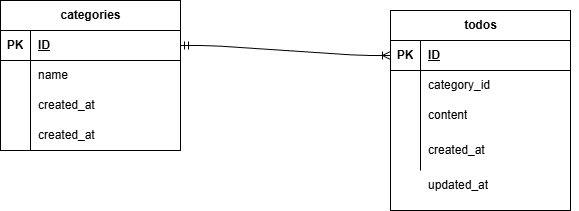

The diagram above was exported from draw.io. Its source (the exported page's mxGraphModel, read from the mxfile embedded in the PNG):
<mxGraphModel dx="474" dy="659" grid="1" gridSize="10" guides="1" tooltips="1" connect="1" arrows="1" fold="1" page="1" pageScale="1" pageWidth="827" pageHeight="1169" math="0" shadow="0">
  <root>
    <mxCell id="0" />
    <mxCell id="1" parent="0" />
    <mxCell id="2" value="todos" style="shape=table;startSize=30;container=1;collapsible=1;childLayout=tableLayout;fixedRows=1;rowLines=0;fontStyle=1;align=center;resizeLast=1;html=1;shadow=0;" vertex="1" parent="1">
      <mxGeometry x="410" y="90" width="180" height="200" as="geometry">
        <mxRectangle x="20" y="50" width="70" height="30" as="alternateBounds" />
      </mxGeometry>
    </mxCell>
    <mxCell id="3" value="" style="shape=tableRow;horizontal=0;startSize=0;swimlaneHead=0;swimlaneBody=0;fillColor=none;collapsible=0;dropTarget=0;points=[[0,0.5],[1,0.5]];portConstraint=eastwest;top=0;left=0;right=0;bottom=1;" vertex="1" parent="2">
      <mxGeometry y="30" width="180" height="30" as="geometry" />
    </mxCell>
    <mxCell id="4" value="PK" style="shape=partialRectangle;connectable=0;fillColor=none;top=0;left=0;bottom=0;right=0;fontStyle=1;overflow=hidden;whiteSpace=wrap;html=1;" vertex="1" parent="3">
      <mxGeometry width="30" height="30" as="geometry">
        <mxRectangle width="30" height="30" as="alternateBounds" />
      </mxGeometry>
    </mxCell>
    <mxCell id="5" value="ID" style="shape=partialRectangle;connectable=0;fillColor=none;top=0;left=0;bottom=0;right=0;align=left;spacingLeft=6;fontStyle=5;overflow=hidden;whiteSpace=wrap;html=1;" vertex="1" parent="3">
      <mxGeometry x="30" width="150" height="30" as="geometry">
        <mxRectangle width="150" height="30" as="alternateBounds" />
      </mxGeometry>
    </mxCell>
    <mxCell id="6" value="" style="shape=tableRow;horizontal=0;startSize=0;swimlaneHead=0;swimlaneBody=0;fillColor=none;collapsible=0;dropTarget=0;points=[[0,0.5],[1,0.5]];portConstraint=eastwest;top=0;left=0;right=0;bottom=0;" vertex="1" parent="2">
      <mxGeometry y="60" width="180" height="30" as="geometry" />
    </mxCell>
    <mxCell id="7" value="" style="shape=partialRectangle;connectable=0;fillColor=none;top=0;left=0;bottom=0;right=0;editable=1;overflow=hidden;whiteSpace=wrap;html=1;" vertex="1" parent="6">
      <mxGeometry width="30" height="30" as="geometry">
        <mxRectangle width="30" height="30" as="alternateBounds" />
      </mxGeometry>
    </mxCell>
    <mxCell id="8" value="category_id" style="shape=partialRectangle;connectable=0;fillColor=none;top=0;left=0;bottom=0;right=0;align=left;spacingLeft=6;overflow=hidden;whiteSpace=wrap;html=1;shadow=1;" vertex="1" parent="6">
      <mxGeometry x="30" width="150" height="30" as="geometry">
        <mxRectangle width="150" height="30" as="alternateBounds" />
      </mxGeometry>
    </mxCell>
    <mxCell id="9" value="" style="shape=tableRow;horizontal=0;startSize=0;swimlaneHead=0;swimlaneBody=0;fillColor=none;collapsible=0;dropTarget=0;points=[[0,0.5],[1,0.5]];portConstraint=eastwest;top=0;left=0;right=0;bottom=0;" vertex="1" parent="2">
      <mxGeometry y="90" width="180" height="30" as="geometry" />
    </mxCell>
    <mxCell id="10" value="" style="shape=partialRectangle;connectable=0;fillColor=none;top=0;left=0;bottom=0;right=0;editable=1;overflow=hidden;whiteSpace=wrap;html=1;" vertex="1" parent="9">
      <mxGeometry width="30" height="30" as="geometry">
        <mxRectangle width="30" height="30" as="alternateBounds" />
      </mxGeometry>
    </mxCell>
    <mxCell id="11" value="content" style="shape=partialRectangle;connectable=0;fillColor=none;top=0;left=0;bottom=0;right=0;align=left;spacingLeft=6;overflow=hidden;whiteSpace=wrap;html=1;" vertex="1" parent="9">
      <mxGeometry x="30" width="150" height="30" as="geometry">
        <mxRectangle width="150" height="30" as="alternateBounds" />
      </mxGeometry>
    </mxCell>
    <mxCell id="12" value="" style="shape=tableRow;horizontal=0;startSize=0;swimlaneHead=0;swimlaneBody=0;fillColor=none;collapsible=0;dropTarget=0;points=[[0,0.5],[1,0.5]];portConstraint=eastwest;top=0;left=0;right=0;bottom=0;" vertex="1" parent="2">
      <mxGeometry y="120" width="180" height="40" as="geometry" />
    </mxCell>
    <mxCell id="13" value="" style="shape=partialRectangle;connectable=0;fillColor=none;top=0;left=0;bottom=0;right=0;editable=1;overflow=hidden;whiteSpace=wrap;html=1;" vertex="1" parent="12">
      <mxGeometry width="30" height="40" as="geometry">
        <mxRectangle width="30" height="40" as="alternateBounds" />
      </mxGeometry>
    </mxCell>
    <mxCell id="14" value="created_at" style="shape=partialRectangle;connectable=0;fillColor=none;top=0;left=0;bottom=0;right=0;align=left;spacingLeft=6;overflow=hidden;whiteSpace=wrap;html=1;" vertex="1" parent="12">
      <mxGeometry x="30" width="150" height="40" as="geometry">
        <mxRectangle width="150" height="40" as="alternateBounds" />
      </mxGeometry>
    </mxCell>
    <mxCell id="30" style="edgeStyle=none;html=1;exitX=1;exitY=0.5;exitDx=0;exitDy=0;entryX=1;entryY=0.5;entryDx=0;entryDy=0;" edge="1" parent="2" source="3" target="3">
      <mxGeometry relative="1" as="geometry">
        <mxPoint x="310" y="60" as="targetPoint" />
      </mxGeometry>
    </mxCell>
    <mxCell id="15" value="updated_at" style="shape=partialRectangle;connectable=0;fillColor=none;top=0;left=0;bottom=0;right=0;align=left;spacingLeft=6;overflow=hidden;whiteSpace=wrap;html=1;" vertex="1" parent="1">
      <mxGeometry x="440" y="250" width="150" height="30" as="geometry">
        <mxRectangle width="150" height="30" as="alternateBounds" />
      </mxGeometry>
    </mxCell>
    <mxCell id="16" value="categories" style="shape=table;startSize=30;container=1;collapsible=1;childLayout=tableLayout;fixedRows=1;rowLines=0;fontStyle=1;align=center;resizeLast=1;html=1;" vertex="1" parent="1">
      <mxGeometry x="20" y="80" width="180" height="150" as="geometry" />
    </mxCell>
    <mxCell id="17" value="" style="shape=tableRow;horizontal=0;startSize=0;swimlaneHead=0;swimlaneBody=0;fillColor=none;collapsible=0;dropTarget=0;points=[[0,0.5],[1,0.5]];portConstraint=eastwest;top=0;left=0;right=0;bottom=1;" vertex="1" parent="16">
      <mxGeometry y="30" width="180" height="30" as="geometry" />
    </mxCell>
    <mxCell id="18" value="PK" style="shape=partialRectangle;connectable=0;fillColor=none;top=0;left=0;bottom=0;right=0;fontStyle=1;overflow=hidden;whiteSpace=wrap;html=1;" vertex="1" parent="17">
      <mxGeometry width="30" height="30" as="geometry">
        <mxRectangle width="30" height="30" as="alternateBounds" />
      </mxGeometry>
    </mxCell>
    <mxCell id="19" value="ID" style="shape=partialRectangle;connectable=0;fillColor=none;top=0;left=0;bottom=0;right=0;align=left;spacingLeft=6;fontStyle=5;overflow=hidden;whiteSpace=wrap;html=1;" vertex="1" parent="17">
      <mxGeometry x="30" width="150" height="30" as="geometry">
        <mxRectangle width="150" height="30" as="alternateBounds" />
      </mxGeometry>
    </mxCell>
    <mxCell id="20" value="" style="shape=tableRow;horizontal=0;startSize=0;swimlaneHead=0;swimlaneBody=0;fillColor=none;collapsible=0;dropTarget=0;points=[[0,0.5],[1,0.5]];portConstraint=eastwest;top=0;left=0;right=0;bottom=0;" vertex="1" parent="16">
      <mxGeometry y="60" width="180" height="30" as="geometry" />
    </mxCell>
    <mxCell id="21" value="" style="shape=partialRectangle;connectable=0;fillColor=none;top=0;left=0;bottom=0;right=0;editable=1;overflow=hidden;whiteSpace=wrap;html=1;" vertex="1" parent="20">
      <mxGeometry width="30" height="30" as="geometry">
        <mxRectangle width="30" height="30" as="alternateBounds" />
      </mxGeometry>
    </mxCell>
    <mxCell id="22" value="name" style="shape=partialRectangle;connectable=0;fillColor=none;top=0;left=0;bottom=0;right=0;align=left;spacingLeft=6;overflow=hidden;whiteSpace=wrap;html=1;" vertex="1" parent="20">
      <mxGeometry x="30" width="150" height="30" as="geometry">
        <mxRectangle width="150" height="30" as="alternateBounds" />
      </mxGeometry>
    </mxCell>
    <mxCell id="23" value="" style="shape=tableRow;horizontal=0;startSize=0;swimlaneHead=0;swimlaneBody=0;fillColor=none;collapsible=0;dropTarget=0;points=[[0,0.5],[1,0.5]];portConstraint=eastwest;top=0;left=0;right=0;bottom=0;" vertex="1" parent="16">
      <mxGeometry y="90" width="180" height="30" as="geometry" />
    </mxCell>
    <mxCell id="24" value="" style="shape=partialRectangle;connectable=0;fillColor=none;top=0;left=0;bottom=0;right=0;editable=1;overflow=hidden;whiteSpace=wrap;html=1;" vertex="1" parent="23">
      <mxGeometry width="30" height="30" as="geometry">
        <mxRectangle width="30" height="30" as="alternateBounds" />
      </mxGeometry>
    </mxCell>
    <mxCell id="25" value="created_at" style="shape=partialRectangle;connectable=0;fillColor=none;top=0;left=0;bottom=0;right=0;align=left;spacingLeft=6;overflow=hidden;whiteSpace=wrap;html=1;" vertex="1" parent="23">
      <mxGeometry x="30" width="150" height="30" as="geometry">
        <mxRectangle width="150" height="30" as="alternateBounds" />
      </mxGeometry>
    </mxCell>
    <mxCell id="26" value="" style="shape=tableRow;horizontal=0;startSize=0;swimlaneHead=0;swimlaneBody=0;fillColor=none;collapsible=0;dropTarget=0;points=[[0,0.5],[1,0.5]];portConstraint=eastwest;top=0;left=0;right=0;bottom=0;" vertex="1" parent="16">
      <mxGeometry y="120" width="180" height="30" as="geometry" />
    </mxCell>
    <mxCell id="27" value="" style="shape=partialRectangle;connectable=0;fillColor=none;top=0;left=0;bottom=0;right=0;editable=1;overflow=hidden;whiteSpace=wrap;html=1;" vertex="1" parent="26">
      <mxGeometry width="30" height="30" as="geometry">
        <mxRectangle width="30" height="30" as="alternateBounds" />
      </mxGeometry>
    </mxCell>
    <mxCell id="28" value="created_at" style="shape=partialRectangle;connectable=0;fillColor=none;top=0;left=0;bottom=0;right=0;align=left;spacingLeft=6;overflow=hidden;whiteSpace=wrap;html=1;" vertex="1" parent="26">
      <mxGeometry x="30" width="150" height="30" as="geometry">
        <mxRectangle width="150" height="30" as="alternateBounds" />
      </mxGeometry>
    </mxCell>
    <mxCell id="34" value="" style="edgeStyle=entityRelationEdgeStyle;fontSize=12;html=1;endArrow=ERoneToMany;startArrow=ERmandOne;exitX=1;exitY=0.5;exitDx=0;exitDy=0;entryX=0;entryY=0.5;entryDx=0;entryDy=0;" edge="1" parent="1" source="17" target="3">
      <mxGeometry width="100" height="100" relative="1" as="geometry">
        <mxPoint x="340" y="110" as="sourcePoint" />
        <mxPoint x="240" y="210" as="targetPoint" />
      </mxGeometry>
    </mxCell>
  </root>
</mxGraphModel>